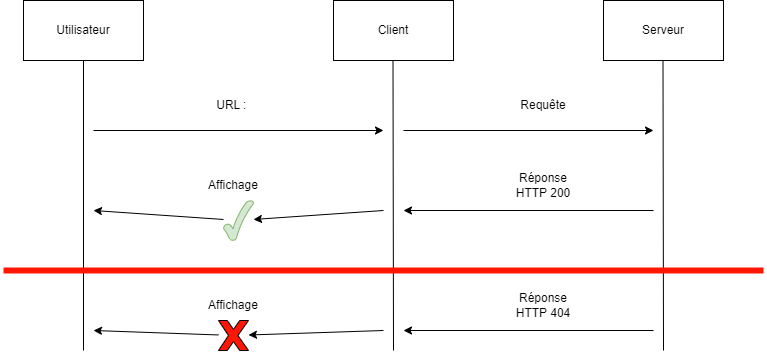

The diagram above was exported from draw.io. Its source (the exported page's mxGraphModel, read from the mxfile embedded in the PNG):
<mxGraphModel dx="1050" dy="530" grid="1" gridSize="10" guides="1" tooltips="1" connect="1" arrows="1" fold="1" page="1" pageScale="1" pageWidth="827" pageHeight="1169" math="0" shadow="0">
  <root>
    <mxCell id="0" />
    <mxCell id="1" parent="0" />
    <mxCell id="-nN-WyHPk4jRu4yO6gUq-21" value="Client" style="rounded=0;whiteSpace=wrap;html=1;" vertex="1" parent="1">
      <mxGeometry x="360" y="90" width="120" height="60" as="geometry" />
    </mxCell>
    <mxCell id="-nN-WyHPk4jRu4yO6gUq-22" value="Serveur" style="rounded=0;whiteSpace=wrap;html=1;" vertex="1" parent="1">
      <mxGeometry x="630" y="90" width="120" height="60" as="geometry" />
    </mxCell>
    <mxCell id="-nN-WyHPk4jRu4yO6gUq-23" value="" style="endArrow=none;startArrow=none;html=1;rounded=0;entryX=0.5;entryY=1;entryDx=0;entryDy=0;startFill=0;endFill=0;" edge="1" parent="1" target="-nN-WyHPk4jRu4yO6gUq-24">
      <mxGeometry width="50" height="50" relative="1" as="geometry">
        <mxPoint x="110" y="440" as="sourcePoint" />
        <mxPoint x="120" y="160" as="targetPoint" />
      </mxGeometry>
    </mxCell>
    <mxCell id="-nN-WyHPk4jRu4yO6gUq-24" value="Utilisateur" style="rounded=0;whiteSpace=wrap;html=1;" vertex="1" parent="1">
      <mxGeometry x="50" y="90" width="120" height="60" as="geometry" />
    </mxCell>
    <mxCell id="-nN-WyHPk4jRu4yO6gUq-25" value="" style="endArrow=none;startArrow=none;html=1;rounded=0;entryX=0.5;entryY=1;entryDx=0;entryDy=0;startFill=0;endFill=0;" edge="1" parent="1">
      <mxGeometry width="50" height="50" relative="1" as="geometry">
        <mxPoint x="690" y="440" as="sourcePoint" />
        <mxPoint x="689.5" y="150" as="targetPoint" />
      </mxGeometry>
    </mxCell>
    <mxCell id="-nN-WyHPk4jRu4yO6gUq-26" value="" style="endArrow=none;startArrow=none;html=1;rounded=0;entryX=0.5;entryY=1;entryDx=0;entryDy=0;startFill=0;endFill=0;" edge="1" parent="1">
      <mxGeometry width="50" height="50" relative="1" as="geometry">
        <mxPoint x="420" y="440" as="sourcePoint" />
        <mxPoint x="419.5" y="150" as="targetPoint" />
      </mxGeometry>
    </mxCell>
    <mxCell id="-nN-WyHPk4jRu4yO6gUq-27" value="" style="endArrow=classic;startArrow=none;html=1;rounded=0;startFill=0;" edge="1" parent="1">
      <mxGeometry width="50" height="50" relative="1" as="geometry">
        <mxPoint x="120" y="220" as="sourcePoint" />
        <mxPoint x="410" y="220" as="targetPoint" />
      </mxGeometry>
    </mxCell>
    <mxCell id="-nN-WyHPk4jRu4yO6gUq-28" value="" style="endArrow=none;startArrow=classic;html=1;rounded=0;endFill=0;" edge="1" parent="1" source="-nN-WyHPk4jRu4yO6gUq-45">
      <mxGeometry width="50" height="50" relative="1" as="geometry">
        <mxPoint x="120" y="300" as="sourcePoint" />
        <mxPoint x="410" y="300" as="targetPoint" />
      </mxGeometry>
    </mxCell>
    <mxCell id="-nN-WyHPk4jRu4yO6gUq-31" value="" style="endArrow=none;startArrow=classic;html=1;rounded=0;endFill=0;" edge="1" parent="1">
      <mxGeometry width="50" height="50" relative="1" as="geometry">
        <mxPoint x="430" y="300" as="sourcePoint" />
        <mxPoint x="680" y="300" as="targetPoint" />
      </mxGeometry>
    </mxCell>
    <mxCell id="-nN-WyHPk4jRu4yO6gUq-32" value="" style="endArrow=classic;startArrow=none;html=1;rounded=0;startFill=0;" edge="1" parent="1">
      <mxGeometry width="50" height="50" relative="1" as="geometry">
        <mxPoint x="430" y="220" as="sourcePoint" />
        <mxPoint x="680" y="220" as="targetPoint" />
      </mxGeometry>
    </mxCell>
    <mxCell id="-nN-WyHPk4jRu4yO6gUq-33" value="URL :&amp;nbsp;" style="text;html=1;strokeColor=none;fillColor=none;align=center;verticalAlign=middle;whiteSpace=wrap;rounded=0;" vertex="1" parent="1">
      <mxGeometry x="230" y="180" width="60" height="30" as="geometry" />
    </mxCell>
    <mxCell id="-nN-WyHPk4jRu4yO6gUq-34" value="Affichage" style="text;html=1;strokeColor=none;fillColor=none;align=center;verticalAlign=middle;whiteSpace=wrap;rounded=0;" vertex="1" parent="1">
      <mxGeometry x="230" y="260" width="60" height="30" as="geometry" />
    </mxCell>
    <mxCell id="-nN-WyHPk4jRu4yO6gUq-35" value="Réponse&lt;br&gt;HTTP 200" style="text;html=1;strokeColor=none;fillColor=none;align=center;verticalAlign=middle;whiteSpace=wrap;rounded=0;" vertex="1" parent="1">
      <mxGeometry x="540" y="260" width="60" height="30" as="geometry" />
    </mxCell>
    <mxCell id="-nN-WyHPk4jRu4yO6gUq-36" value="Requête" style="text;html=1;strokeColor=none;fillColor=none;align=center;verticalAlign=middle;whiteSpace=wrap;rounded=0;" vertex="1" parent="1">
      <mxGeometry x="540" y="180" width="60" height="30" as="geometry" />
    </mxCell>
    <mxCell id="-nN-WyHPk4jRu4yO6gUq-37" value="" style="endArrow=none;html=1;rounded=0;strokeColor=#FF1605;strokeWidth=6;" edge="1" parent="1">
      <mxGeometry width="50" height="50" relative="1" as="geometry">
        <mxPoint x="30" y="360" as="sourcePoint" />
        <mxPoint x="790" y="360" as="targetPoint" />
      </mxGeometry>
    </mxCell>
    <mxCell id="-nN-WyHPk4jRu4yO6gUq-39" value="" style="endArrow=none;startArrow=classic;html=1;rounded=0;endFill=0;" edge="1" parent="1" source="-nN-WyHPk4jRu4yO6gUq-43">
      <mxGeometry width="50" height="50" relative="1" as="geometry">
        <mxPoint x="120" y="420" as="sourcePoint" />
        <mxPoint x="410" y="420" as="targetPoint" />
      </mxGeometry>
    </mxCell>
    <mxCell id="-nN-WyHPk4jRu4yO6gUq-40" value="" style="endArrow=none;startArrow=classic;html=1;rounded=0;endFill=0;" edge="1" parent="1">
      <mxGeometry width="50" height="50" relative="1" as="geometry">
        <mxPoint x="430" y="420" as="sourcePoint" />
        <mxPoint x="680" y="420" as="targetPoint" />
      </mxGeometry>
    </mxCell>
    <mxCell id="-nN-WyHPk4jRu4yO6gUq-41" value="Affichage" style="text;html=1;strokeColor=none;fillColor=none;align=center;verticalAlign=middle;whiteSpace=wrap;rounded=0;" vertex="1" parent="1">
      <mxGeometry x="230" y="380" width="60" height="30" as="geometry" />
    </mxCell>
    <mxCell id="-nN-WyHPk4jRu4yO6gUq-42" value="Réponse&lt;br&gt;HTTP 404" style="text;html=1;strokeColor=none;fillColor=none;align=center;verticalAlign=middle;whiteSpace=wrap;rounded=0;" vertex="1" parent="1">
      <mxGeometry x="540" y="380" width="60" height="30" as="geometry" />
    </mxCell>
    <mxCell id="-nN-WyHPk4jRu4yO6gUq-44" value="" style="endArrow=none;startArrow=classic;html=1;rounded=0;endFill=0;" edge="1" parent="1" target="-nN-WyHPk4jRu4yO6gUq-43">
      <mxGeometry width="50" height="50" relative="1" as="geometry">
        <mxPoint x="120" y="420" as="sourcePoint" />
        <mxPoint x="410" y="420" as="targetPoint" />
      </mxGeometry>
    </mxCell>
    <mxCell id="-nN-WyHPk4jRu4yO6gUq-43" value="" style="verticalLabelPosition=bottom;verticalAlign=top;html=1;shape=mxgraph.basic.x;fillColor=#FF1605;" vertex="1" parent="1">
      <mxGeometry x="245" y="410" width="30" height="30" as="geometry" />
    </mxCell>
    <mxCell id="-nN-WyHPk4jRu4yO6gUq-46" value="" style="endArrow=none;startArrow=classic;html=1;rounded=0;endFill=0;" edge="1" parent="1" target="-nN-WyHPk4jRu4yO6gUq-45">
      <mxGeometry width="50" height="50" relative="1" as="geometry">
        <mxPoint x="120" y="300" as="sourcePoint" />
        <mxPoint x="410" y="300" as="targetPoint" />
      </mxGeometry>
    </mxCell>
    <mxCell id="-nN-WyHPk4jRu4yO6gUq-45" value="" style="verticalLabelPosition=bottom;verticalAlign=top;html=1;shape=mxgraph.basic.tick;fillColor=#d5e8d4;strokeColor=#82b366;" vertex="1" parent="1">
      <mxGeometry x="250" y="290" width="30" height="40" as="geometry" />
    </mxCell>
  </root>
</mxGraphModel>